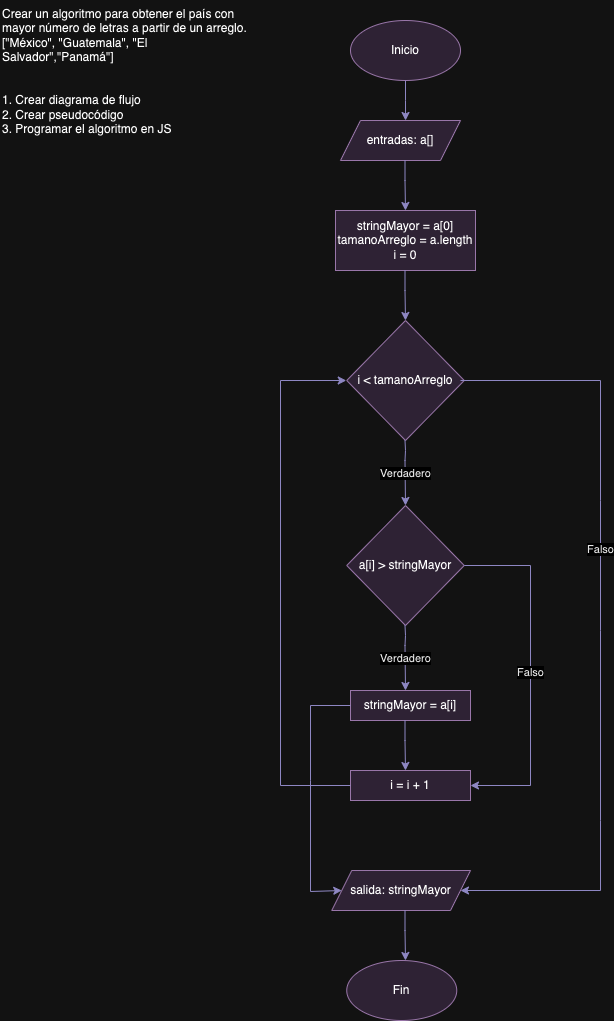

The diagram above was exported from draw.io. Its source (the exported page's mxGraphModel, read from the mxfile embedded in the PNG):
<mxGraphModel dx="1434" dy="761" grid="1" gridSize="10" guides="1" tooltips="1" connect="1" arrows="1" fold="1" page="1" pageScale="1" pageWidth="827" pageHeight="1169" math="0" shadow="0">
  <root>
    <mxCell id="0" />
    <mxCell id="1" parent="0" />
    <mxCell id="mvcVgZEXsjU_69IroTmz-1" value="Crear un algoritmo para obtener el país con mayor número de letras a partir de un arreglo.&#10;[&quot;México&quot;, &quot;Guatemala&quot;, &quot;El Salvador&quot;,&quot;Panamá&quot;]&#10;&#10;&#10;1. Crear diagrama de flujo&#10;2. Crear pseudocódigo&#10;3. Programar el algoritmo en JS" style="text;whiteSpace=wrap;" vertex="1" parent="1">
      <mxGeometry y="20" width="260" height="140" as="geometry" />
    </mxCell>
    <mxCell id="mvcVgZEXsjU_69IroTmz-2" value="Inicio" style="ellipse;whiteSpace=wrap;html=1;strokeColor=#9673a6;fillColor=#e1d5e7;" vertex="1" parent="1">
      <mxGeometry x="350" y="40" width="110" height="60" as="geometry" />
    </mxCell>
    <mxCell id="mvcVgZEXsjU_69IroTmz-3" value="entradas: a[]" style="shape=parallelogram;perimeter=parallelogramPerimeter;whiteSpace=wrap;html=1;fixedSize=1;strokeColor=#9673a6;fillColor=#e1d5e7;" vertex="1" parent="1">
      <mxGeometry x="340" y="140" width="120" height="40" as="geometry" />
    </mxCell>
    <mxCell id="mvcVgZEXsjU_69IroTmz-4" value="stringMayor = a[0]&lt;br&gt;tamanoArreglo = a.length&lt;br&gt;i = 0" style="rounded=0;whiteSpace=wrap;html=1;strokeColor=#9673a6;fillColor=#e1d5e7;" vertex="1" parent="1">
      <mxGeometry x="335" y="230" width="140" height="60" as="geometry" />
    </mxCell>
    <mxCell id="mvcVgZEXsjU_69IroTmz-5" value="i &amp;lt; tamanoArreglo" style="rhombus;whiteSpace=wrap;html=1;strokeColor=#9673a6;fillColor=#e1d5e7;" vertex="1" parent="1">
      <mxGeometry x="346.25" y="340" width="117.5" height="120" as="geometry" />
    </mxCell>
    <mxCell id="mvcVgZEXsjU_69IroTmz-6" value="" style="endArrow=classic;html=1;rounded=0;strokeColor=#736CA8;fontColor=#1A1A1A;exitX=0.5;exitY=1;exitDx=0;exitDy=0;entryX=0.542;entryY=0;entryDx=0;entryDy=0;entryPerimeter=0;" edge="1" parent="1" source="mvcVgZEXsjU_69IroTmz-2" target="mvcVgZEXsjU_69IroTmz-3">
      <mxGeometry width="50" height="50" relative="1" as="geometry">
        <mxPoint x="380" y="150" as="sourcePoint" />
        <mxPoint x="430" y="100" as="targetPoint" />
        <Array as="points">
          <mxPoint x="405" y="120" />
        </Array>
      </mxGeometry>
    </mxCell>
    <mxCell id="mvcVgZEXsjU_69IroTmz-7" value="a[i] &amp;gt; stringMayor" style="rhombus;whiteSpace=wrap;html=1;strokeColor=#9673a6;fillColor=#e1d5e7;" vertex="1" parent="1">
      <mxGeometry x="346.25" y="525" width="117.5" height="120" as="geometry" />
    </mxCell>
    <mxCell id="mvcVgZEXsjU_69IroTmz-8" value="" style="endArrow=classic;html=1;rounded=0;strokeColor=#736CA8;fontColor=#1A1A1A;exitX=0.5;exitY=1;exitDx=0;exitDy=0;" edge="1" parent="1">
      <mxGeometry width="50" height="50" relative="1" as="geometry">
        <mxPoint x="404.5" y="180" as="sourcePoint" />
        <mxPoint x="405" y="230" as="targetPoint" />
        <Array as="points">
          <mxPoint x="404.5" y="200" />
        </Array>
      </mxGeometry>
    </mxCell>
    <mxCell id="mvcVgZEXsjU_69IroTmz-9" value="" style="endArrow=classic;html=1;rounded=0;strokeColor=#736CA8;fontColor=#1A1A1A;exitX=0.5;exitY=1;exitDx=0;exitDy=0;" edge="1" parent="1">
      <mxGeometry width="50" height="50" relative="1" as="geometry">
        <mxPoint x="404.5" y="290" as="sourcePoint" />
        <mxPoint x="405" y="340" as="targetPoint" />
        <Array as="points">
          <mxPoint x="404.5" y="310" />
        </Array>
      </mxGeometry>
    </mxCell>
    <mxCell id="mvcVgZEXsjU_69IroTmz-10" value="Verdadero" style="endArrow=classic;html=1;rounded=0;strokeColor=#736CA8;fontColor=#1A1A1A;exitX=0.5;exitY=1;exitDx=0;exitDy=0;entryX=0.5;entryY=0;entryDx=0;entryDy=0;" edge="1" parent="1" target="mvcVgZEXsjU_69IroTmz-7">
      <mxGeometry width="50" height="50" relative="1" as="geometry">
        <mxPoint x="404.5" y="460" as="sourcePoint" />
        <mxPoint x="410" y="510" as="targetPoint" />
        <Array as="points">
          <mxPoint x="405" y="470" />
          <mxPoint x="404.5" y="480" />
        </Array>
      </mxGeometry>
    </mxCell>
    <mxCell id="mvcVgZEXsjU_69IroTmz-11" value="stringMayor = a[i]" style="rounded=0;whiteSpace=wrap;html=1;strokeColor=#9673a6;fillColor=#e1d5e7;" vertex="1" parent="1">
      <mxGeometry x="350" y="710" width="120" height="30" as="geometry" />
    </mxCell>
    <mxCell id="mvcVgZEXsjU_69IroTmz-12" value="Verdadero" style="endArrow=classic;html=1;rounded=0;strokeColor=#736CA8;fontColor=#1A1A1A;exitX=0.5;exitY=1;exitDx=0;exitDy=0;entryX=0.5;entryY=0;entryDx=0;entryDy=0;" edge="1" parent="1">
      <mxGeometry width="50" height="50" relative="1" as="geometry">
        <mxPoint x="404.5" y="645" as="sourcePoint" />
        <mxPoint x="405" y="710" as="targetPoint" />
        <Array as="points">
          <mxPoint x="405" y="655" />
          <mxPoint x="404.5" y="665" />
        </Array>
      </mxGeometry>
    </mxCell>
    <mxCell id="mvcVgZEXsjU_69IroTmz-13" value="i = i + 1" style="rounded=0;whiteSpace=wrap;html=1;strokeColor=#9673a6;fillColor=#e1d5e7;" vertex="1" parent="1">
      <mxGeometry x="350" y="790" width="120" height="30" as="geometry" />
    </mxCell>
    <mxCell id="mvcVgZEXsjU_69IroTmz-14" value="" style="endArrow=classic;html=1;rounded=0;strokeColor=#736CA8;fontColor=#1A1A1A;exitX=0.5;exitY=1;exitDx=0;exitDy=0;" edge="1" parent="1">
      <mxGeometry width="50" height="50" relative="1" as="geometry">
        <mxPoint x="404.5" y="740" as="sourcePoint" />
        <mxPoint x="405" y="790" as="targetPoint" />
        <Array as="points">
          <mxPoint x="404.5" y="760" />
        </Array>
      </mxGeometry>
    </mxCell>
    <mxCell id="mvcVgZEXsjU_69IroTmz-15" value="Falso" style="endArrow=classic;html=1;rounded=0;strokeColor=#736CA8;fontColor=#1A1A1A;exitX=1;exitY=0.5;exitDx=0;exitDy=0;entryX=1;entryY=0.5;entryDx=0;entryDy=0;" edge="1" parent="1" source="mvcVgZEXsjU_69IroTmz-7" target="mvcVgZEXsjU_69IroTmz-13">
      <mxGeometry width="50" height="50" relative="1" as="geometry">
        <mxPoint x="520" y="585" as="sourcePoint" />
        <mxPoint x="520.5" y="635" as="targetPoint" />
        <Array as="points">
          <mxPoint x="530" y="585" />
          <mxPoint x="530" y="805" />
        </Array>
      </mxGeometry>
    </mxCell>
    <mxCell id="mvcVgZEXsjU_69IroTmz-16" value="" style="endArrow=classic;html=1;rounded=0;strokeColor=#736CA8;fontColor=#1A1A1A;exitX=0;exitY=0.5;exitDx=0;exitDy=0;" edge="1" parent="1" source="mvcVgZEXsjU_69IroTmz-13">
      <mxGeometry width="50" height="50" relative="1" as="geometry">
        <mxPoint x="345.25" y="350" as="sourcePoint" />
        <mxPoint x="345.75" y="400" as="targetPoint" />
        <Array as="points">
          <mxPoint x="280" y="805" />
          <mxPoint x="280" y="400" />
        </Array>
      </mxGeometry>
    </mxCell>
    <mxCell id="mvcVgZEXsjU_69IroTmz-17" value="salida: stringMayor" style="shape=parallelogram;perimeter=parallelogramPerimeter;whiteSpace=wrap;html=1;fixedSize=1;strokeColor=#9673a6;fillColor=#e1d5e7;" vertex="1" parent="1">
      <mxGeometry x="331.25" y="890" width="138.75" height="40" as="geometry" />
    </mxCell>
    <mxCell id="mvcVgZEXsjU_69IroTmz-18" value="Falso" style="endArrow=classic;html=1;rounded=0;strokeColor=#736CA8;fontColor=#1A1A1A;exitX=1;exitY=0.5;exitDx=0;exitDy=0;entryX=1;entryY=0.5;entryDx=0;entryDy=0;" edge="1" parent="1" target="mvcVgZEXsjU_69IroTmz-17">
      <mxGeometry x="-0.2184" width="50" height="50" relative="1" as="geometry">
        <mxPoint x="460" y="400" as="sourcePoint" />
        <mxPoint x="466" y="620" as="targetPoint" />
        <Array as="points">
          <mxPoint x="600" y="400" />
          <mxPoint x="600" y="520" />
          <mxPoint x="600" y="650" />
          <mxPoint x="600" y="840" />
          <mxPoint x="600" y="910" />
        </Array>
        <mxPoint as="offset" />
      </mxGeometry>
    </mxCell>
    <mxCell id="mvcVgZEXsjU_69IroTmz-19" value="Fin" style="ellipse;whiteSpace=wrap;html=1;strokeColor=#9673a6;fillColor=#e1d5e7;" vertex="1" parent="1">
      <mxGeometry x="346.25" y="980" width="110" height="60" as="geometry" />
    </mxCell>
    <mxCell id="mvcVgZEXsjU_69IroTmz-20" value="" style="endArrow=classic;html=1;rounded=0;strokeColor=#736CA8;fontColor=#1A1A1A;exitX=0.5;exitY=1;exitDx=0;exitDy=0;" edge="1" parent="1">
      <mxGeometry width="50" height="50" relative="1" as="geometry">
        <mxPoint x="404.5" y="930" as="sourcePoint" />
        <mxPoint x="405" y="980" as="targetPoint" />
        <Array as="points">
          <mxPoint x="404.5" y="950" />
        </Array>
      </mxGeometry>
    </mxCell>
    <mxCell id="mvcVgZEXsjU_69IroTmz-21" value="" style="endArrow=classic;html=1;rounded=0;strokeColor=#736CA8;fontColor=#1A1A1A;exitX=0;exitY=0.5;exitDx=0;exitDy=0;entryX=0;entryY=0.5;entryDx=0;entryDy=0;" edge="1" parent="1" source="mvcVgZEXsjU_69IroTmz-11" target="mvcVgZEXsjU_69IroTmz-17">
      <mxGeometry width="50" height="50" relative="1" as="geometry">
        <mxPoint x="320" y="730" as="sourcePoint" />
        <mxPoint x="320.5" y="800" as="targetPoint" />
        <Array as="points">
          <mxPoint x="310" y="725" />
          <mxPoint x="310" y="800" />
          <mxPoint x="310" y="911" />
        </Array>
      </mxGeometry>
    </mxCell>
  </root>
</mxGraphModel>